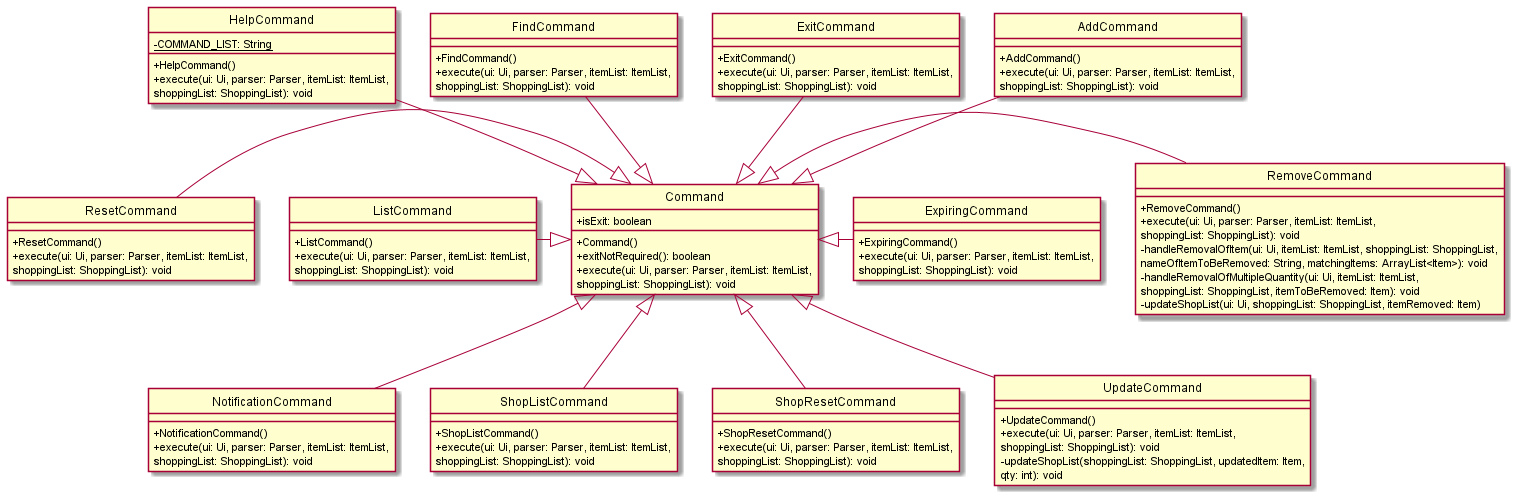

The diagram above was rendered by PlantUML. Its source (embedded in the PNG):
@startuml
hide circle
skinparam classAttributeIconSize 0

class Command
class AddCommand
class ExitCommand
class FindCommand
class HelpCommand
class ListCommand
class ResetCommand
class RemoveCommand
class ExpiringCommand
class NotificationCommand
class ShopListCommand
class ShopResetCommand
class UpdateCommand

Command <|-up- AddCommand
Command <|-up- ExitCommand
Command <|-up- FindCommand
Command <|-up- HelpCommand
Command <|-left- ListCommand
Command <|-left- ResetCommand
Command <|-right- RemoveCommand
Command <|-right- ExpiringCommand
Command <|-down- NotificationCommand
Command <|-down- ShopListCommand
Command <|-down- ShopResetCommand
Command <|-down- UpdateCommand

class Command {
+isExit: boolean
+Command()
+exitNotRequired(): boolean
+execute(ui: Ui, parser: Parser, itemList: ItemList,
shoppingList: ShoppingList): void
}

class AddCommand {
+AddCommand()
+execute(ui: Ui, parser: Parser, itemList: ItemList,
 shoppingList: ShoppingList): void
}

class ExitCommand {
+ExitCommand()
+execute(ui: Ui, parser: Parser, itemList: ItemList,
 shoppingList: ShoppingList): void
}

class FindCommand {
+FindCommand()
+execute(ui: Ui, parser: Parser, itemList: ItemList,
 shoppingList: ShoppingList): void
}

class HelpCommand {
- {static} COMMAND_LIST: String
+HelpCommand()
+execute(ui: Ui, parser: Parser, itemList: ItemList,
 shoppingList: ShoppingList): void
}

class ListCommand {
+ListCommand()
+execute(ui: Ui, parser: Parser, itemList: ItemList,
shoppingList: ShoppingList): void
}

class ResetCommand {
+ResetCommand()
+execute(ui: Ui, parser: Parser, itemList: ItemList,
 shoppingList: ShoppingList): void
}

class RemoveCommand {
+RemoveCommand()
+execute(ui: Ui, parser: Parser, itemList: ItemList,
 shoppingList: ShoppingList): void
-handleRemovalOfItem(ui: Ui, itemList: ItemList, shoppingList: ShoppingList,
 nameOfItemToBeRemoved: String, matchingItems: ArrayList<Item>): void
-handleRemovalOfMultipleQuantity(ui: Ui, itemList: ItemList,
 shoppingList: ShoppingList, itemToBeRemoved: Item): void
-updateShopList(ui: Ui, shoppingList: ShoppingList, itemRemoved: Item)
}

class ExpiringCommand {
+ExpiringCommand()
+execute(ui: Ui, parser: Parser, itemList: ItemList,
 shoppingList: ShoppingList): void
}

class NotificationCommand {
+NotificationCommand()
+execute(ui: Ui, parser: Parser, itemList: ItemList,
 shoppingList: ShoppingList): void
}

class ShopListCommand {
+ShopListCommand()
+execute(ui: Ui, parser: Parser, itemList: ItemList,
 shoppingList: ShoppingList): void
}

class ShopResetCommand {
+ShopResetCommand()
+execute(ui: Ui, parser: Parser, itemList: ItemList,
 shoppingList: ShoppingList): void
}

class UpdateCommand {
+UpdateCommand()
+execute(ui: Ui, parser: Parser, itemList: ItemList,
 shoppingList: ShoppingList): void
-updateShopList(shoppingList: ShoppingList, updatedItem: Item,
 qty: int): void
}

@enduml